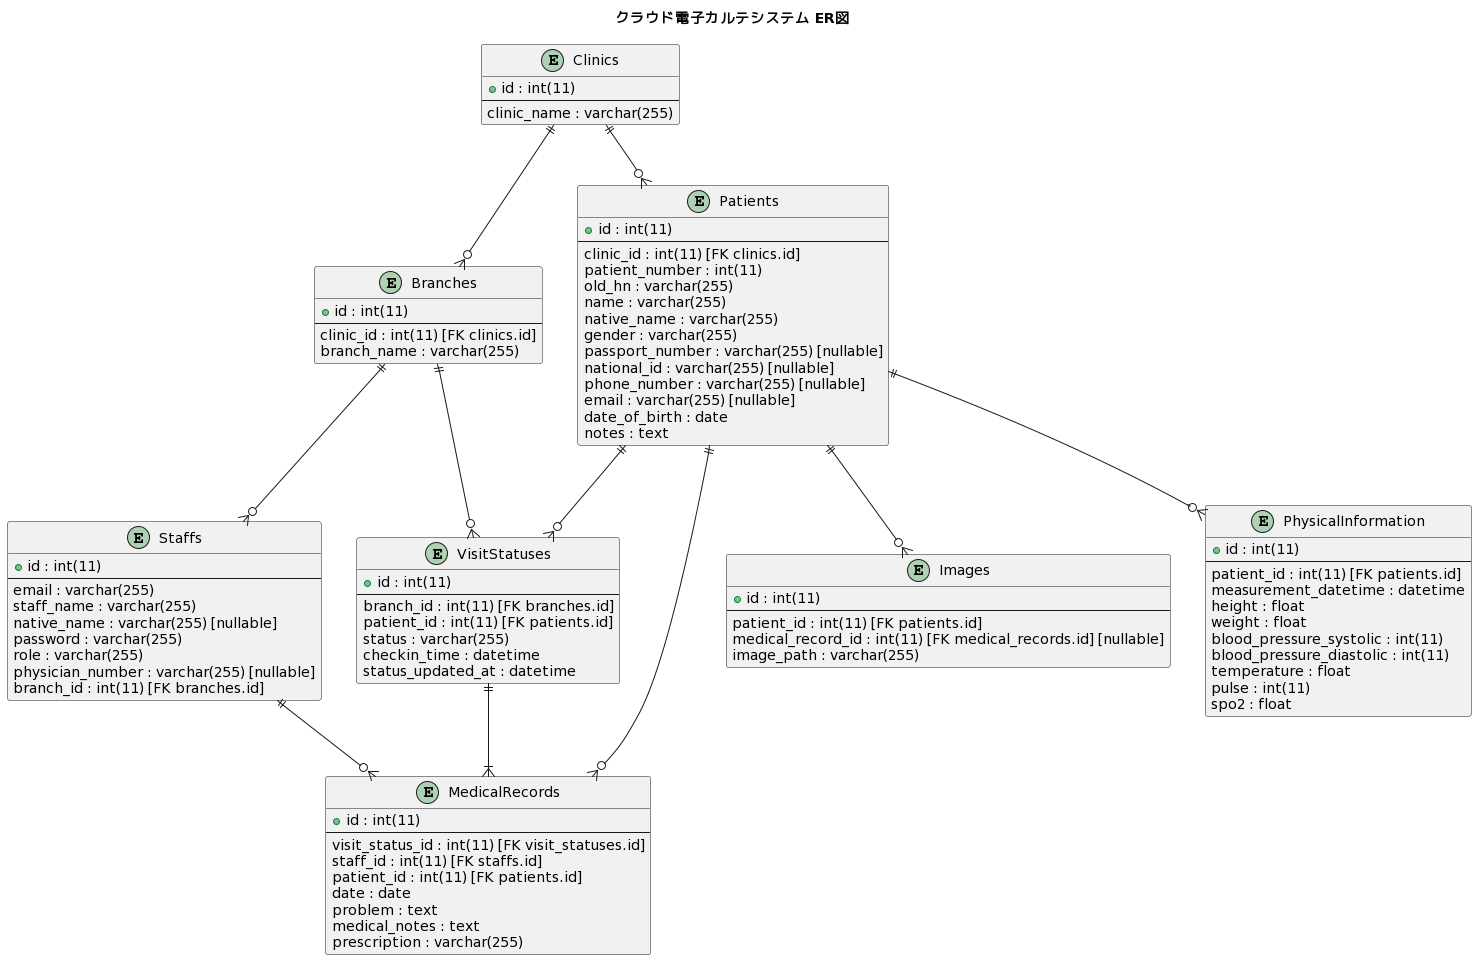

The diagram above was rendered by PlantUML. Its source (embedded in the PNG):
@startuml
title クラウド電子カルテシステム ER図

entity "Clinics" as clinics {
  + id : int(11)
  ---
  clinic_name : varchar(255)
}

entity "Branches" as branches {
  + id : int(11)
  ---
  clinic_id : int(11) [FK clinics.id]
  branch_name : varchar(255)
}

entity "Staffs" as staffs {
  + id : int(11)
  ---
  email : varchar(255)
  staff_name : varchar(255)
  native_name : varchar(255) [nullable]
  password : varchar(255)
  role : varchar(255)
  physician_number : varchar(255) [nullable]
  branch_id : int(11) [FK branches.id]
}

entity "Patients" as patients {
  + id : int(11)
  ---
  clinic_id : int(11) [FK clinics.id]
  patient_number : int(11)
  old_hn : varchar(255)
  name : varchar(255)
  native_name : varchar(255)
  gender : varchar(255)
  passport_number : varchar(255) [nullable]
  national_id : varchar(255) [nullable]
  phone_number : varchar(255) [nullable]
  email : varchar(255) [nullable]
  date_of_birth : date
  notes : text
}

entity "MedicalRecords" as medical_records {
  + id : int(11)
  ---
  visit_status_id : int(11) [FK visit_statuses.id]
  staff_id : int(11) [FK staffs.id]
  patient_id : int(11) [FK patients.id]
  date : date
  problem : text
  medical_notes : text
  prescription : varchar(255)
}

entity "Images" as images {
  + id : int(11)
  ---
  patient_id : int(11) [FK patients.id]
  medical_record_id : int(11) [FK medical_records.id] [nullable]
  image_path : varchar(255)
}

entity "PhysicalInformation" as physical_information {
  + id : int(11)
  ---
  patient_id : int(11) [FK patients.id]
  measurement_datetime : datetime
  height : float
  weight : float
  blood_pressure_systolic : int(11)
  blood_pressure_diastolic : int(11)
  temperature : float
  pulse : int(11)
  spo2 : float
}

entity "VisitStatuses" as visit_statuses {
  + id : int(11)
  ---
  branch_id : int(11) [FK branches.id]
  patient_id : int(11) [FK patients.id]
  status : varchar(255)
  checkin_time : datetime
  status_updated_at : datetime
}

clinics ||--o{ branches
clinics ||--o{ patients
branches ||--o{ visit_statuses
branches ||--o{ staffs
staffs ||--o{ medical_records
visit_statuses ||--|{ medical_records
patients ||--o{ medical_records
patients ||--o{ images
patients ||--o{ physical_information
patients ||--o{ visit_statuses
@enduml